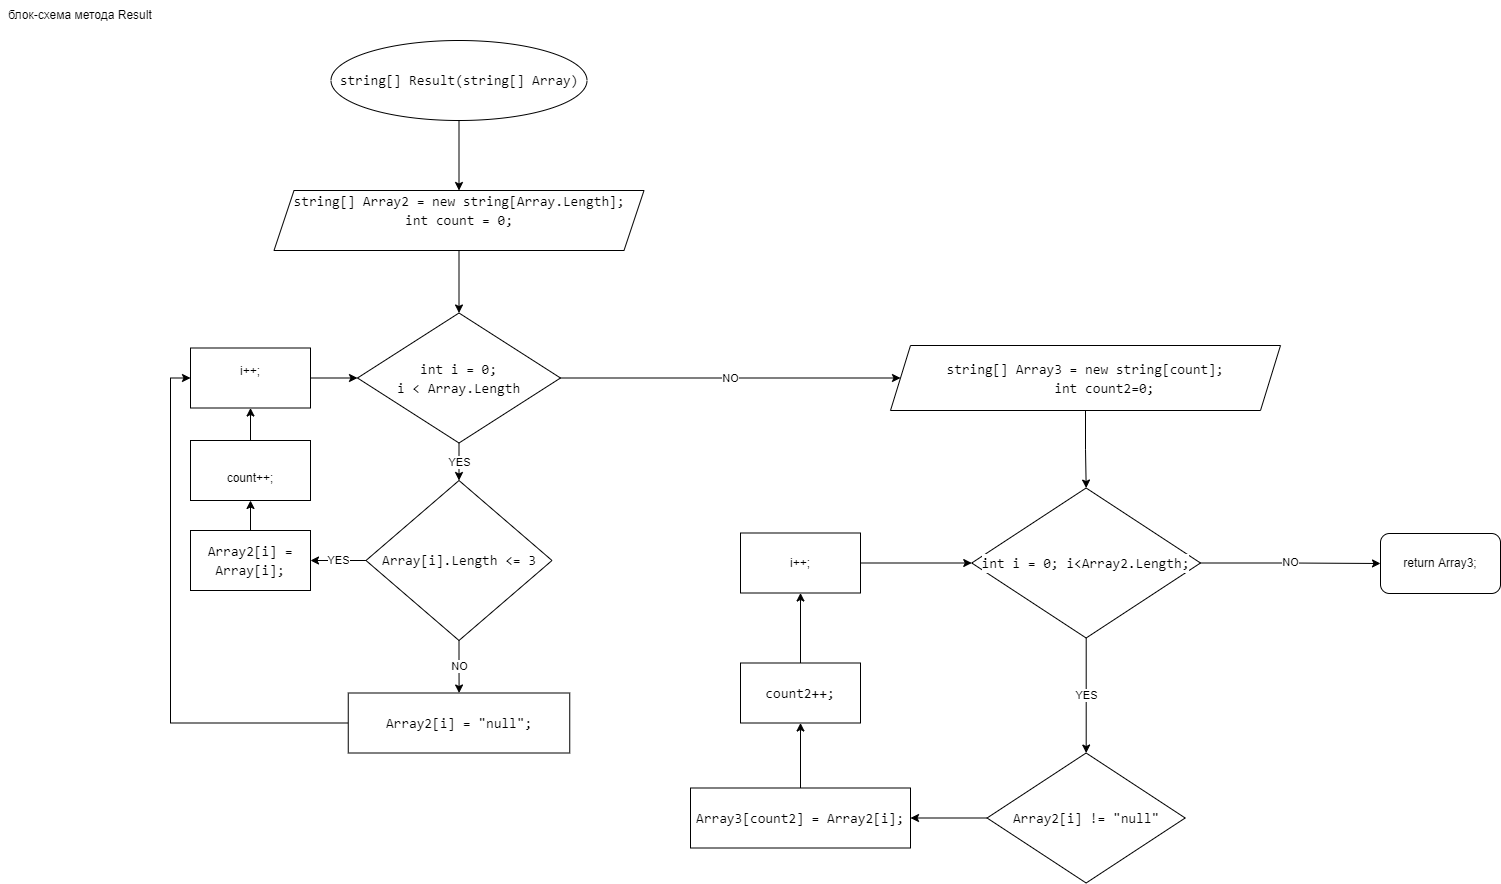

The diagram above was exported from draw.io. Its source (the exported page's mxGraphModel, read from the mxfile embedded in the PNG):
<mxGraphModel dx="868" dy="563" grid="1" gridSize="10" guides="1" tooltips="1" connect="1" arrows="1" fold="1" page="1" pageScale="1" pageWidth="827" pageHeight="1169" math="0" shadow="0">
  <root>
    <mxCell id="0" />
    <mxCell id="1" parent="0" />
    <mxCell id="XsPPRtwxk6teVDzW8BLs-39" value="" style="edgeStyle=orthogonalEdgeStyle;rounded=0;orthogonalLoop=1;jettySize=auto;html=1;fontColor=#000000;" parent="1" source="XsPPRtwxk6teVDzW8BLs-1" target="XsPPRtwxk6teVDzW8BLs-2" edge="1">
      <mxGeometry relative="1" as="geometry" />
    </mxCell>
    <mxCell id="XsPPRtwxk6teVDzW8BLs-1" value="&lt;div style=&quot;font-family: Consolas, &amp;quot;Courier New&amp;quot;, monospace; font-size: 14px; line-height: 19px;&quot;&gt;&lt;span style=&quot;background-color: rgb(255, 255, 255);&quot;&gt;string[] Result(string[] Array)&lt;/span&gt;&lt;/div&gt;" style="ellipse;whiteSpace=wrap;html=1;" parent="1" vertex="1">
      <mxGeometry x="380.5" y="60" width="256" height="80" as="geometry" />
    </mxCell>
    <mxCell id="XsPPRtwxk6teVDzW8BLs-38" value="" style="edgeStyle=orthogonalEdgeStyle;rounded=0;orthogonalLoop=1;jettySize=auto;html=1;fontColor=#000000;" parent="1" source="XsPPRtwxk6teVDzW8BLs-2" target="XsPPRtwxk6teVDzW8BLs-4" edge="1">
      <mxGeometry relative="1" as="geometry" />
    </mxCell>
    <mxCell id="XsPPRtwxk6teVDzW8BLs-2" value="&lt;div style=&quot;font-family: Consolas, &amp;quot;Courier New&amp;quot;, monospace; font-size: 14px; line-height: 19px;&quot;&gt;&lt;font style=&quot;background-color: rgb(255, 255, 255);&quot;&gt;string[] Array2 = new string[Array.Length];&lt;/font&gt;&lt;/div&gt;&lt;div style=&quot;font-family: Consolas, &amp;quot;Courier New&amp;quot;, monospace; font-size: 14px; line-height: 19px;&quot;&gt;&lt;div style=&quot;line-height: 19px;&quot;&gt;&lt;font style=&quot;background-color: rgb(255, 255, 255);&quot;&gt;int count = 0;&lt;/font&gt;&lt;/div&gt;&lt;div style=&quot;line-height: 19px;&quot;&gt;&lt;br&gt;&lt;/div&gt;&lt;/div&gt;" style="shape=parallelogram;perimeter=parallelogramPerimeter;whiteSpace=wrap;html=1;fixedSize=1;" parent="1" vertex="1">
      <mxGeometry x="323.5" y="210" width="370" height="60" as="geometry" />
    </mxCell>
    <mxCell id="XsPPRtwxk6teVDzW8BLs-3" value="блок-схема метода Result" style="text;html=1;strokeColor=none;fillColor=none;align=center;verticalAlign=middle;whiteSpace=wrap;rounded=0;" parent="1" vertex="1">
      <mxGeometry x="50" y="20" width="160" height="30" as="geometry" />
    </mxCell>
    <mxCell id="XsPPRtwxk6teVDzW8BLs-22" value="YES" style="edgeStyle=orthogonalEdgeStyle;rounded=0;orthogonalLoop=1;jettySize=auto;html=1;fontColor=#000000;" parent="1" source="XsPPRtwxk6teVDzW8BLs-4" target="XsPPRtwxk6teVDzW8BLs-6" edge="1">
      <mxGeometry relative="1" as="geometry" />
    </mxCell>
    <mxCell id="XsPPRtwxk6teVDzW8BLs-35" value="NO" style="edgeStyle=orthogonalEdgeStyle;rounded=0;orthogonalLoop=1;jettySize=auto;html=1;fontColor=#000000;" parent="1" source="XsPPRtwxk6teVDzW8BLs-4" target="XsPPRtwxk6teVDzW8BLs-5" edge="1">
      <mxGeometry relative="1" as="geometry" />
    </mxCell>
    <mxCell id="XsPPRtwxk6teVDzW8BLs-4" value="&lt;div style=&quot;font-family: Consolas, &amp;quot;Courier New&amp;quot;, monospace; font-size: 14px; line-height: 19px;&quot;&gt;&lt;span style=&quot;background-color: rgb(255, 255, 255);&quot;&gt;int i = 0;&lt;br&gt;&lt;/span&gt;&lt;/div&gt;&lt;div style=&quot;font-family: Consolas, &amp;quot;Courier New&amp;quot;, monospace; font-size: 14px; line-height: 19px;&quot;&gt;&lt;span style=&quot;background-color: rgb(255, 255, 255);&quot;&gt;i &amp;lt; Array.Length&lt;/span&gt;&lt;/div&gt;" style="rhombus;whiteSpace=wrap;html=1;labelBackgroundColor=#FFFFFF;fontColor=#000000;" parent="1" vertex="1">
      <mxGeometry x="407" y="332.5" width="203" height="130" as="geometry" />
    </mxCell>
    <mxCell id="XsPPRtwxk6teVDzW8BLs-34" value="" style="edgeStyle=orthogonalEdgeStyle;rounded=0;orthogonalLoop=1;jettySize=auto;html=1;fontColor=#000000;" parent="1" source="XsPPRtwxk6teVDzW8BLs-5" target="XsPPRtwxk6teVDzW8BLs-24" edge="1">
      <mxGeometry relative="1" as="geometry" />
    </mxCell>
    <mxCell id="XsPPRtwxk6teVDzW8BLs-5" value="&lt;div style=&quot;font-family: Consolas, &amp;quot;Courier New&amp;quot;, monospace; font-size: 14px; line-height: 19px;&quot;&gt;&lt;div style=&quot;&quot;&gt;&lt;span style=&quot;background-color: rgb(255, 255, 255);&quot;&gt;string[] Array3 = new string[count];&lt;/span&gt;&lt;/div&gt;&lt;div style=&quot;&quot;&gt;&lt;span style=&quot;background-color: rgb(255, 255, 255);&quot;&gt;&amp;nbsp; &amp;nbsp; &amp;nbsp;int count2=0;&lt;/span&gt;&lt;/div&gt;&lt;/div&gt;" style="shape=parallelogram;perimeter=parallelogramPerimeter;whiteSpace=wrap;html=1;fixedSize=1;labelBackgroundColor=#FFFFFF;fontColor=#000000;" parent="1" vertex="1">
      <mxGeometry x="940" y="365" width="390" height="65" as="geometry" />
    </mxCell>
    <mxCell id="XsPPRtwxk6teVDzW8BLs-12" value="YES" style="edgeStyle=orthogonalEdgeStyle;rounded=0;orthogonalLoop=1;jettySize=auto;html=1;fontColor=#000000;" parent="1" source="XsPPRtwxk6teVDzW8BLs-6" target="XsPPRtwxk6teVDzW8BLs-7" edge="1">
      <mxGeometry relative="1" as="geometry" />
    </mxCell>
    <mxCell id="XsPPRtwxk6teVDzW8BLs-14" value="NO" style="edgeStyle=orthogonalEdgeStyle;rounded=0;orthogonalLoop=1;jettySize=auto;html=1;fontColor=#000000;" parent="1" source="XsPPRtwxk6teVDzW8BLs-6" target="XsPPRtwxk6teVDzW8BLs-9" edge="1">
      <mxGeometry relative="1" as="geometry" />
    </mxCell>
    <mxCell id="XsPPRtwxk6teVDzW8BLs-6" value="&lt;div style=&quot;font-family: Consolas, &amp;quot;Courier New&amp;quot;, monospace; font-size: 14px; line-height: 19px;&quot;&gt;&lt;span style=&quot;background-color: rgb(255, 255, 255);&quot;&gt;Array[i].Length &amp;lt;= 3&lt;/span&gt;&lt;/div&gt;" style="rhombus;whiteSpace=wrap;html=1;labelBackgroundColor=#FFFFFF;fontColor=#000000;" parent="1" vertex="1">
      <mxGeometry x="415.5" y="500" width="186" height="160" as="geometry" />
    </mxCell>
    <mxCell id="XsPPRtwxk6teVDzW8BLs-13" value="" style="edgeStyle=orthogonalEdgeStyle;rounded=0;orthogonalLoop=1;jettySize=auto;html=1;fontColor=#000000;" parent="1" source="XsPPRtwxk6teVDzW8BLs-7" target="XsPPRtwxk6teVDzW8BLs-8" edge="1">
      <mxGeometry relative="1" as="geometry" />
    </mxCell>
    <mxCell id="XsPPRtwxk6teVDzW8BLs-7" value="&lt;div style=&quot;font-family: Consolas, &amp;quot;Courier New&amp;quot;, monospace; font-size: 14px; line-height: 19px;&quot;&gt;&lt;span style=&quot;background-color: rgb(255, 255, 255);&quot;&gt;Array2[i] = Array[i];&lt;/span&gt;&lt;/div&gt;" style="rounded=0;whiteSpace=wrap;html=1;labelBackgroundColor=#FFFFFF;fontColor=#000000;" parent="1" vertex="1">
      <mxGeometry x="240" y="550" width="120" height="60" as="geometry" />
    </mxCell>
    <mxCell id="XsPPRtwxk6teVDzW8BLs-19" value="" style="edgeStyle=orthogonalEdgeStyle;rounded=0;orthogonalLoop=1;jettySize=auto;html=1;fontColor=#000000;" parent="1" source="XsPPRtwxk6teVDzW8BLs-8" target="XsPPRtwxk6teVDzW8BLs-18" edge="1">
      <mxGeometry relative="1" as="geometry" />
    </mxCell>
    <mxCell id="XsPPRtwxk6teVDzW8BLs-8" value="&lt;br&gt;count++;" style="rounded=0;whiteSpace=wrap;html=1;labelBackgroundColor=#FFFFFF;fontColor=#000000;" parent="1" vertex="1">
      <mxGeometry x="240" y="460" width="120" height="60" as="geometry" />
    </mxCell>
    <mxCell id="XsPPRtwxk6teVDzW8BLs-20" style="edgeStyle=orthogonalEdgeStyle;rounded=0;orthogonalLoop=1;jettySize=auto;html=1;entryX=0;entryY=0.5;entryDx=0;entryDy=0;fontColor=#000000;" parent="1" source="XsPPRtwxk6teVDzW8BLs-9" target="XsPPRtwxk6teVDzW8BLs-18" edge="1">
      <mxGeometry relative="1" as="geometry" />
    </mxCell>
    <mxCell id="XsPPRtwxk6teVDzW8BLs-9" value="&lt;div style=&quot;font-family: Consolas, &amp;quot;Courier New&amp;quot;, monospace; font-size: 14px; line-height: 19px;&quot;&gt;&lt;span style=&quot;background-color: rgb(255, 255, 255);&quot;&gt;Array2[i] = &quot;null&quot;;&lt;/span&gt;&lt;/div&gt;" style="rounded=0;whiteSpace=wrap;html=1;labelBackgroundColor=#FFFFFF;fontColor=#000000;" parent="1" vertex="1">
      <mxGeometry x="397.75" y="712.5" width="221.5" height="60" as="geometry" />
    </mxCell>
    <mxCell id="XsPPRtwxk6teVDzW8BLs-21" value="" style="edgeStyle=orthogonalEdgeStyle;rounded=0;orthogonalLoop=1;jettySize=auto;html=1;fontColor=#000000;" parent="1" source="XsPPRtwxk6teVDzW8BLs-18" target="XsPPRtwxk6teVDzW8BLs-4" edge="1">
      <mxGeometry relative="1" as="geometry" />
    </mxCell>
    <mxCell id="XsPPRtwxk6teVDzW8BLs-18" value="&#10;&lt;span style=&quot;color: rgb(0, 0, 0); font-family: Helvetica; font-size: 12px; font-style: normal; font-variant-ligatures: normal; font-variant-caps: normal; font-weight: 400; letter-spacing: normal; orphans: 2; text-align: center; text-indent: 0px; text-transform: none; widows: 2; word-spacing: 0px; -webkit-text-stroke-width: 0px; background-color: rgb(255, 255, 255); text-decoration-thickness: initial; text-decoration-style: initial; text-decoration-color: initial; float: none; display: inline !important;&quot;&gt;i++;&lt;/span&gt;&#10;&#10;" style="rounded=0;whiteSpace=wrap;html=1;labelBackgroundColor=#FFFFFF;fontColor=#000000;" parent="1" vertex="1">
      <mxGeometry x="240" y="367.5" width="120" height="60" as="geometry" />
    </mxCell>
    <mxCell id="XsPPRtwxk6teVDzW8BLs-33" value="YES" style="edgeStyle=orthogonalEdgeStyle;rounded=0;orthogonalLoop=1;jettySize=auto;html=1;fontColor=#000000;" parent="1" source="XsPPRtwxk6teVDzW8BLs-24" target="XsPPRtwxk6teVDzW8BLs-25" edge="1">
      <mxGeometry relative="1" as="geometry" />
    </mxCell>
    <mxCell id="XsPPRtwxk6teVDzW8BLs-37" value="NO" style="edgeStyle=orthogonalEdgeStyle;rounded=0;orthogonalLoop=1;jettySize=auto;html=1;fontColor=#000000;" parent="1" source="XsPPRtwxk6teVDzW8BLs-24" target="XsPPRtwxk6teVDzW8BLs-36" edge="1">
      <mxGeometry relative="1" as="geometry" />
    </mxCell>
    <mxCell id="XsPPRtwxk6teVDzW8BLs-24" value="&lt;div style=&quot;font-family: Consolas, &amp;quot;Courier New&amp;quot;, monospace; font-size: 14px; line-height: 19px;&quot;&gt;&lt;span style=&quot;background-color: rgb(255, 255, 255);&quot;&gt;int i = 0; i&amp;lt;Array2.Length;&lt;/span&gt;&lt;/div&gt;" style="rhombus;whiteSpace=wrap;html=1;labelBackgroundColor=#FFFFFF;fontColor=#000000;" parent="1" vertex="1">
      <mxGeometry x="1021.25" y="507.5" width="228.75" height="150" as="geometry" />
    </mxCell>
    <mxCell id="XsPPRtwxk6teVDzW8BLs-32" value="" style="edgeStyle=orthogonalEdgeStyle;rounded=0;orthogonalLoop=1;jettySize=auto;html=1;fontColor=#000000;" parent="1" source="XsPPRtwxk6teVDzW8BLs-25" target="XsPPRtwxk6teVDzW8BLs-26" edge="1">
      <mxGeometry relative="1" as="geometry" />
    </mxCell>
    <mxCell id="XsPPRtwxk6teVDzW8BLs-25" value="&lt;div style=&quot;font-family: Consolas, &amp;quot;Courier New&amp;quot;, monospace; font-size: 14px; line-height: 19px;&quot;&gt;&lt;span style=&quot;background-color: rgb(255, 255, 255);&quot;&gt;Array2[i] != &quot;null&quot;&lt;/span&gt;&lt;/div&gt;" style="rhombus;whiteSpace=wrap;html=1;labelBackgroundColor=#FFFFFF;fontColor=#000000;" parent="1" vertex="1">
      <mxGeometry x="1036.5600000000002" y="772.5" width="198.12" height="130" as="geometry" />
    </mxCell>
    <mxCell id="XsPPRtwxk6teVDzW8BLs-31" value="" style="edgeStyle=orthogonalEdgeStyle;rounded=0;orthogonalLoop=1;jettySize=auto;html=1;fontColor=#000000;" parent="1" source="XsPPRtwxk6teVDzW8BLs-26" target="XsPPRtwxk6teVDzW8BLs-27" edge="1">
      <mxGeometry relative="1" as="geometry" />
    </mxCell>
    <mxCell id="XsPPRtwxk6teVDzW8BLs-26" value="&lt;div style=&quot;font-family: Consolas, &amp;quot;Courier New&amp;quot;, monospace; font-size: 14px; line-height: 19px;&quot;&gt;&lt;span style=&quot;background-color: rgb(255, 255, 255);&quot;&gt;Array3[count2] = Array2[i];&lt;/span&gt;&lt;/div&gt;" style="rounded=0;whiteSpace=wrap;html=1;labelBackgroundColor=#FFFFFF;fontColor=#000000;" parent="1" vertex="1">
      <mxGeometry x="740" y="807.5" width="220" height="60" as="geometry" />
    </mxCell>
    <mxCell id="XsPPRtwxk6teVDzW8BLs-30" value="" style="edgeStyle=orthogonalEdgeStyle;rounded=0;orthogonalLoop=1;jettySize=auto;html=1;fontColor=#000000;" parent="1" source="XsPPRtwxk6teVDzW8BLs-27" target="XsPPRtwxk6teVDzW8BLs-28" edge="1">
      <mxGeometry relative="1" as="geometry" />
    </mxCell>
    <mxCell id="XsPPRtwxk6teVDzW8BLs-27" value="&lt;div style=&quot;font-family: Consolas, &amp;quot;Courier New&amp;quot;, monospace; font-size: 14px; line-height: 19px;&quot;&gt;&lt;span style=&quot;background-color: rgb(255, 255, 255);&quot;&gt;count2++;&lt;/span&gt;&lt;/div&gt;" style="rounded=0;whiteSpace=wrap;html=1;labelBackgroundColor=#FFFFFF;fontColor=#000000;" parent="1" vertex="1">
      <mxGeometry x="790" y="682.5" width="120" height="60" as="geometry" />
    </mxCell>
    <mxCell id="XsPPRtwxk6teVDzW8BLs-29" value="" style="edgeStyle=orthogonalEdgeStyle;rounded=0;orthogonalLoop=1;jettySize=auto;html=1;fontColor=#000000;" parent="1" source="XsPPRtwxk6teVDzW8BLs-28" target="XsPPRtwxk6teVDzW8BLs-24" edge="1">
      <mxGeometry relative="1" as="geometry" />
    </mxCell>
    <mxCell id="XsPPRtwxk6teVDzW8BLs-28" value="i++;" style="rounded=0;whiteSpace=wrap;html=1;labelBackgroundColor=#FFFFFF;fontColor=#000000;" parent="1" vertex="1">
      <mxGeometry x="790" y="552.5" width="120" height="60" as="geometry" />
    </mxCell>
    <mxCell id="XsPPRtwxk6teVDzW8BLs-36" value="return Array3;" style="rounded=1;whiteSpace=wrap;html=1;labelBackgroundColor=#FFFFFF;fontColor=#000000;" parent="1" vertex="1">
      <mxGeometry x="1430" y="553" width="120" height="60" as="geometry" />
    </mxCell>
  </root>
</mxGraphModel>